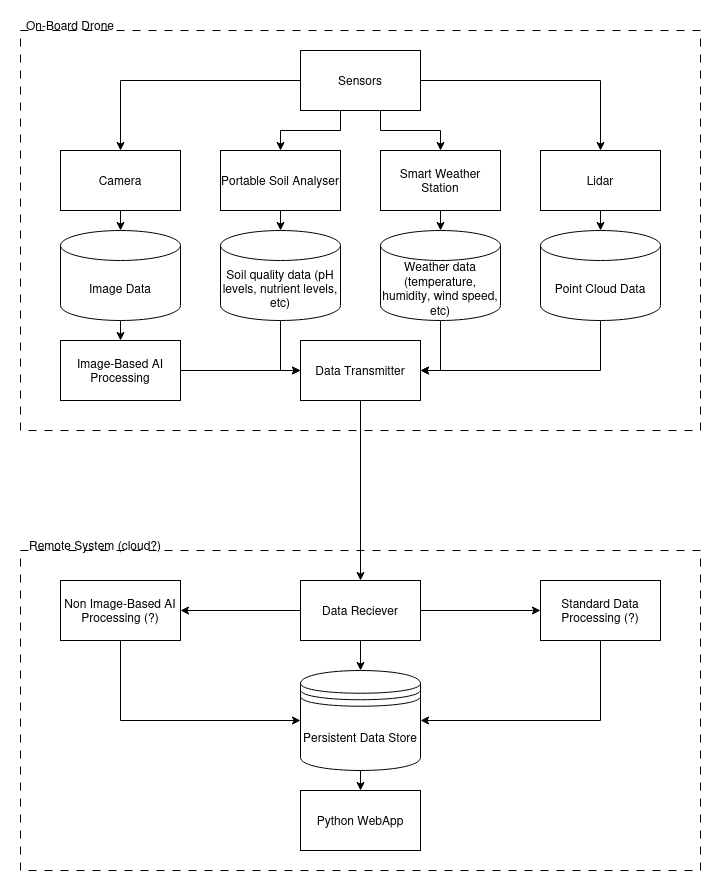

The diagram above was exported from draw.io. Its source (the exported page's mxGraphModel, read from the mxfile embedded in the PNG):
<mxGraphModel dx="1658" dy="839" grid="1" gridSize="10" guides="1" tooltips="1" connect="1" arrows="1" fold="1" page="1" pageScale="1" pageWidth="827" pageHeight="1169" math="0" shadow="0">
  <root>
    <mxCell id="0" />
    <mxCell id="1" parent="0" />
    <mxCell id="dDjBjUWeL5qX8fLdfKKD-23" value="" style="rounded=0;whiteSpace=wrap;html=1;dashed=1;dashPattern=8 8;fillColor=none;" vertex="1" parent="1">
      <mxGeometry x="40" y="160" width="680" height="400" as="geometry" />
    </mxCell>
    <mxCell id="dDjBjUWeL5qX8fLdfKKD-7" style="edgeStyle=orthogonalEdgeStyle;rounded=0;orthogonalLoop=1;jettySize=auto;html=1;entryX=0.5;entryY=0;entryDx=0;entryDy=0;" edge="1" parent="1" source="dDjBjUWeL5qX8fLdfKKD-1" target="dDjBjUWeL5qX8fLdfKKD-3">
      <mxGeometry relative="1" as="geometry">
        <Array as="points">
          <mxPoint x="360" y="260" />
          <mxPoint x="300" y="260" />
        </Array>
      </mxGeometry>
    </mxCell>
    <mxCell id="dDjBjUWeL5qX8fLdfKKD-8" style="edgeStyle=orthogonalEdgeStyle;rounded=0;orthogonalLoop=1;jettySize=auto;html=1;entryX=0.5;entryY=0;entryDx=0;entryDy=0;" edge="1" parent="1" source="dDjBjUWeL5qX8fLdfKKD-1" target="dDjBjUWeL5qX8fLdfKKD-4">
      <mxGeometry relative="1" as="geometry">
        <Array as="points">
          <mxPoint x="400" y="260" />
          <mxPoint x="460" y="260" />
        </Array>
      </mxGeometry>
    </mxCell>
    <mxCell id="dDjBjUWeL5qX8fLdfKKD-9" style="edgeStyle=orthogonalEdgeStyle;rounded=0;orthogonalLoop=1;jettySize=auto;html=1;entryX=0.5;entryY=0;entryDx=0;entryDy=0;" edge="1" parent="1" source="dDjBjUWeL5qX8fLdfKKD-1" target="dDjBjUWeL5qX8fLdfKKD-5">
      <mxGeometry relative="1" as="geometry" />
    </mxCell>
    <mxCell id="dDjBjUWeL5qX8fLdfKKD-10" style="edgeStyle=orthogonalEdgeStyle;rounded=0;orthogonalLoop=1;jettySize=auto;html=1;entryX=0.5;entryY=0;entryDx=0;entryDy=0;" edge="1" parent="1" source="dDjBjUWeL5qX8fLdfKKD-1" target="dDjBjUWeL5qX8fLdfKKD-2">
      <mxGeometry relative="1" as="geometry" />
    </mxCell>
    <mxCell id="dDjBjUWeL5qX8fLdfKKD-1" value="Sensors" style="rounded=0;whiteSpace=wrap;html=1;" vertex="1" parent="1">
      <mxGeometry x="320" y="180" width="120" height="60" as="geometry" />
    </mxCell>
    <mxCell id="dDjBjUWeL5qX8fLdfKKD-2" value="Camera" style="rounded=0;whiteSpace=wrap;html=1;" vertex="1" parent="1">
      <mxGeometry x="80" y="280" width="120" height="60" as="geometry" />
    </mxCell>
    <mxCell id="dDjBjUWeL5qX8fLdfKKD-3" value="Portable Soil Analyser" style="rounded=0;whiteSpace=wrap;html=1;" vertex="1" parent="1">
      <mxGeometry x="240" y="280" width="120" height="60" as="geometry" />
    </mxCell>
    <mxCell id="dDjBjUWeL5qX8fLdfKKD-4" value="Smart Weather Station" style="rounded=0;whiteSpace=wrap;html=1;" vertex="1" parent="1">
      <mxGeometry x="400" y="280" width="120" height="60" as="geometry" />
    </mxCell>
    <mxCell id="dDjBjUWeL5qX8fLdfKKD-5" value="Lidar" style="rounded=0;whiteSpace=wrap;html=1;" vertex="1" parent="1">
      <mxGeometry x="560" y="280" width="120" height="60" as="geometry" />
    </mxCell>
    <mxCell id="dDjBjUWeL5qX8fLdfKKD-34" style="edgeStyle=orthogonalEdgeStyle;rounded=0;orthogonalLoop=1;jettySize=auto;html=1;exitX=0.5;exitY=1;exitDx=0;exitDy=0;exitPerimeter=0;entryX=0.5;entryY=0;entryDx=0;entryDy=0;" edge="1" parent="1" source="dDjBjUWeL5qX8fLdfKKD-12" target="dDjBjUWeL5qX8fLdfKKD-32">
      <mxGeometry relative="1" as="geometry" />
    </mxCell>
    <mxCell id="dDjBjUWeL5qX8fLdfKKD-12" value="&lt;div&gt;Image Data&lt;/div&gt;" style="shape=cylinder3;whiteSpace=wrap;html=1;boundedLbl=1;backgroundOutline=1;size=15;" vertex="1" parent="1">
      <mxGeometry x="80" y="360" width="120" height="90" as="geometry" />
    </mxCell>
    <mxCell id="dDjBjUWeL5qX8fLdfKKD-39" style="edgeStyle=orthogonalEdgeStyle;rounded=0;orthogonalLoop=1;jettySize=auto;html=1;exitX=0.5;exitY=1;exitDx=0;exitDy=0;exitPerimeter=0;entryX=1;entryY=0.5;entryDx=0;entryDy=0;" edge="1" parent="1" source="dDjBjUWeL5qX8fLdfKKD-13" target="dDjBjUWeL5qX8fLdfKKD-35">
      <mxGeometry relative="1" as="geometry" />
    </mxCell>
    <mxCell id="dDjBjUWeL5qX8fLdfKKD-13" value="Point Cloud Data" style="shape=cylinder3;whiteSpace=wrap;html=1;boundedLbl=1;backgroundOutline=1;size=15;" vertex="1" parent="1">
      <mxGeometry x="560" y="360" width="120" height="90" as="geometry" />
    </mxCell>
    <mxCell id="dDjBjUWeL5qX8fLdfKKD-38" style="edgeStyle=orthogonalEdgeStyle;rounded=0;orthogonalLoop=1;jettySize=auto;html=1;exitX=0.5;exitY=1;exitDx=0;exitDy=0;exitPerimeter=0;entryX=0;entryY=0.5;entryDx=0;entryDy=0;" edge="1" parent="1" source="dDjBjUWeL5qX8fLdfKKD-14" target="dDjBjUWeL5qX8fLdfKKD-35">
      <mxGeometry relative="1" as="geometry" />
    </mxCell>
    <mxCell id="dDjBjUWeL5qX8fLdfKKD-14" value="&lt;div&gt;Soil quality data (pH levels, nutrient levels, etc)&lt;br&gt;&lt;/div&gt;" style="shape=cylinder3;whiteSpace=wrap;html=1;boundedLbl=1;backgroundOutline=1;size=15;" vertex="1" parent="1">
      <mxGeometry x="240" y="360" width="120" height="90" as="geometry" />
    </mxCell>
    <mxCell id="dDjBjUWeL5qX8fLdfKKD-40" style="edgeStyle=orthogonalEdgeStyle;rounded=0;orthogonalLoop=1;jettySize=auto;html=1;exitX=0.5;exitY=1;exitDx=0;exitDy=0;exitPerimeter=0;" edge="1" parent="1" source="dDjBjUWeL5qX8fLdfKKD-15">
      <mxGeometry relative="1" as="geometry">
        <mxPoint x="440" y="500" as="targetPoint" />
        <Array as="points">
          <mxPoint x="460" y="500" />
        </Array>
      </mxGeometry>
    </mxCell>
    <mxCell id="dDjBjUWeL5qX8fLdfKKD-15" value="Weather data (temperature, humidity, wind speed, etc)" style="shape=cylinder3;whiteSpace=wrap;html=1;boundedLbl=1;backgroundOutline=1;size=15;" vertex="1" parent="1">
      <mxGeometry x="400" y="360" width="120" height="90" as="geometry" />
    </mxCell>
    <mxCell id="dDjBjUWeL5qX8fLdfKKD-16" style="edgeStyle=orthogonalEdgeStyle;rounded=0;orthogonalLoop=1;jettySize=auto;html=1;exitX=0.5;exitY=1;exitDx=0;exitDy=0;entryX=0.5;entryY=0;entryDx=0;entryDy=0;entryPerimeter=0;" edge="1" parent="1" source="dDjBjUWeL5qX8fLdfKKD-2" target="dDjBjUWeL5qX8fLdfKKD-12">
      <mxGeometry relative="1" as="geometry" />
    </mxCell>
    <mxCell id="dDjBjUWeL5qX8fLdfKKD-17" style="edgeStyle=orthogonalEdgeStyle;rounded=0;orthogonalLoop=1;jettySize=auto;html=1;exitX=0.5;exitY=1;exitDx=0;exitDy=0;entryX=0.5;entryY=0;entryDx=0;entryDy=0;entryPerimeter=0;" edge="1" parent="1" source="dDjBjUWeL5qX8fLdfKKD-3" target="dDjBjUWeL5qX8fLdfKKD-14">
      <mxGeometry relative="1" as="geometry" />
    </mxCell>
    <mxCell id="dDjBjUWeL5qX8fLdfKKD-18" style="edgeStyle=orthogonalEdgeStyle;rounded=0;orthogonalLoop=1;jettySize=auto;html=1;exitX=0.5;exitY=1;exitDx=0;exitDy=0;entryX=0.5;entryY=0;entryDx=0;entryDy=0;entryPerimeter=0;" edge="1" parent="1" source="dDjBjUWeL5qX8fLdfKKD-4" target="dDjBjUWeL5qX8fLdfKKD-15">
      <mxGeometry relative="1" as="geometry" />
    </mxCell>
    <mxCell id="dDjBjUWeL5qX8fLdfKKD-19" style="edgeStyle=orthogonalEdgeStyle;rounded=0;orthogonalLoop=1;jettySize=auto;html=1;exitX=0.5;exitY=1;exitDx=0;exitDy=0;entryX=0.5;entryY=0;entryDx=0;entryDy=0;entryPerimeter=0;" edge="1" parent="1" source="dDjBjUWeL5qX8fLdfKKD-5" target="dDjBjUWeL5qX8fLdfKKD-13">
      <mxGeometry relative="1" as="geometry" />
    </mxCell>
    <mxCell id="dDjBjUWeL5qX8fLdfKKD-24" value="On-Board Drone" style="text;html=1;strokeColor=none;fillColor=none;align=center;verticalAlign=middle;whiteSpace=wrap;rounded=0;" vertex="1" parent="1">
      <mxGeometry x="30" y="140" width="120" height="30" as="geometry" />
    </mxCell>
    <mxCell id="dDjBjUWeL5qX8fLdfKKD-26" value="" style="rounded=0;whiteSpace=wrap;html=1;dashed=1;dashPattern=8 8;fillColor=none;" vertex="1" parent="1">
      <mxGeometry x="40" y="680" width="680" height="320" as="geometry" />
    </mxCell>
    <mxCell id="dDjBjUWeL5qX8fLdfKKD-27" value="Remote System (cloud?)" style="text;html=1;strokeColor=none;fillColor=none;align=center;verticalAlign=middle;whiteSpace=wrap;rounded=0;" vertex="1" parent="1">
      <mxGeometry x="30" y="660" width="170" height="30" as="geometry" />
    </mxCell>
    <mxCell id="dDjBjUWeL5qX8fLdfKKD-37" style="edgeStyle=orthogonalEdgeStyle;rounded=0;orthogonalLoop=1;jettySize=auto;html=1;exitX=1;exitY=0.5;exitDx=0;exitDy=0;entryX=0;entryY=0.5;entryDx=0;entryDy=0;" edge="1" parent="1" source="dDjBjUWeL5qX8fLdfKKD-32" target="dDjBjUWeL5qX8fLdfKKD-35">
      <mxGeometry relative="1" as="geometry" />
    </mxCell>
    <mxCell id="dDjBjUWeL5qX8fLdfKKD-32" value="Image-Based AI Processing" style="rounded=0;whiteSpace=wrap;html=1;" vertex="1" parent="1">
      <mxGeometry x="80" y="470" width="120" height="60" as="geometry" />
    </mxCell>
    <mxCell id="dDjBjUWeL5qX8fLdfKKD-51" style="edgeStyle=orthogonalEdgeStyle;rounded=0;orthogonalLoop=1;jettySize=auto;html=1;exitX=0.5;exitY=1;exitDx=0;exitDy=0;entryX=0.5;entryY=0;entryDx=0;entryDy=0;" edge="1" parent="1" source="dDjBjUWeL5qX8fLdfKKD-33" target="dDjBjUWeL5qX8fLdfKKD-50">
      <mxGeometry relative="1" as="geometry" />
    </mxCell>
    <mxCell id="dDjBjUWeL5qX8fLdfKKD-33" value="Persistent Data Store" style="shape=datastore;whiteSpace=wrap;html=1;" vertex="1" parent="1">
      <mxGeometry x="320" y="800" width="120" height="100" as="geometry" />
    </mxCell>
    <mxCell id="dDjBjUWeL5qX8fLdfKKD-42" style="edgeStyle=orthogonalEdgeStyle;rounded=0;orthogonalLoop=1;jettySize=auto;html=1;exitX=0.5;exitY=1;exitDx=0;exitDy=0;entryX=0.5;entryY=0;entryDx=0;entryDy=0;" edge="1" parent="1" source="dDjBjUWeL5qX8fLdfKKD-35" target="dDjBjUWeL5qX8fLdfKKD-41">
      <mxGeometry relative="1" as="geometry" />
    </mxCell>
    <mxCell id="dDjBjUWeL5qX8fLdfKKD-35" value="Data Transmitter" style="rounded=0;whiteSpace=wrap;html=1;" vertex="1" parent="1">
      <mxGeometry x="320" y="470" width="120" height="60" as="geometry" />
    </mxCell>
    <mxCell id="dDjBjUWeL5qX8fLdfKKD-43" style="edgeStyle=orthogonalEdgeStyle;rounded=0;orthogonalLoop=1;jettySize=auto;html=1;exitX=0.5;exitY=1;exitDx=0;exitDy=0;entryX=0.5;entryY=0;entryDx=0;entryDy=0;" edge="1" parent="1" source="dDjBjUWeL5qX8fLdfKKD-41" target="dDjBjUWeL5qX8fLdfKKD-33">
      <mxGeometry relative="1" as="geometry" />
    </mxCell>
    <mxCell id="dDjBjUWeL5qX8fLdfKKD-45" style="edgeStyle=orthogonalEdgeStyle;rounded=0;orthogonalLoop=1;jettySize=auto;html=1;exitX=0;exitY=0.5;exitDx=0;exitDy=0;entryX=1;entryY=0.5;entryDx=0;entryDy=0;" edge="1" parent="1" source="dDjBjUWeL5qX8fLdfKKD-41" target="dDjBjUWeL5qX8fLdfKKD-44">
      <mxGeometry relative="1" as="geometry" />
    </mxCell>
    <mxCell id="dDjBjUWeL5qX8fLdfKKD-48" style="edgeStyle=orthogonalEdgeStyle;rounded=0;orthogonalLoop=1;jettySize=auto;html=1;exitX=1;exitY=0.5;exitDx=0;exitDy=0;entryX=0;entryY=0.5;entryDx=0;entryDy=0;" edge="1" parent="1" source="dDjBjUWeL5qX8fLdfKKD-41" target="dDjBjUWeL5qX8fLdfKKD-47">
      <mxGeometry relative="1" as="geometry" />
    </mxCell>
    <mxCell id="dDjBjUWeL5qX8fLdfKKD-41" value="Data Reciever" style="rounded=0;whiteSpace=wrap;html=1;" vertex="1" parent="1">
      <mxGeometry x="320" y="710" width="120" height="60" as="geometry" />
    </mxCell>
    <mxCell id="dDjBjUWeL5qX8fLdfKKD-46" style="edgeStyle=orthogonalEdgeStyle;rounded=0;orthogonalLoop=1;jettySize=auto;html=1;exitX=0.5;exitY=1;exitDx=0;exitDy=0;entryX=0;entryY=0.5;entryDx=0;entryDy=0;" edge="1" parent="1" source="dDjBjUWeL5qX8fLdfKKD-44" target="dDjBjUWeL5qX8fLdfKKD-33">
      <mxGeometry relative="1" as="geometry" />
    </mxCell>
    <mxCell id="dDjBjUWeL5qX8fLdfKKD-44" value="&lt;div&gt;Non Image-Based AI Processing (?)&lt;/div&gt;" style="rounded=0;whiteSpace=wrap;html=1;" vertex="1" parent="1">
      <mxGeometry x="80" y="710" width="120" height="60" as="geometry" />
    </mxCell>
    <mxCell id="dDjBjUWeL5qX8fLdfKKD-49" style="edgeStyle=orthogonalEdgeStyle;rounded=0;orthogonalLoop=1;jettySize=auto;html=1;exitX=0.5;exitY=1;exitDx=0;exitDy=0;entryX=1;entryY=0.5;entryDx=0;entryDy=0;" edge="1" parent="1" source="dDjBjUWeL5qX8fLdfKKD-47" target="dDjBjUWeL5qX8fLdfKKD-33">
      <mxGeometry relative="1" as="geometry" />
    </mxCell>
    <mxCell id="dDjBjUWeL5qX8fLdfKKD-47" value="Standard Data Processing (?)" style="rounded=0;whiteSpace=wrap;html=1;" vertex="1" parent="1">
      <mxGeometry x="560" y="710" width="120" height="60" as="geometry" />
    </mxCell>
    <mxCell id="dDjBjUWeL5qX8fLdfKKD-50" value="Python WebApp" style="rounded=0;whiteSpace=wrap;html=1;" vertex="1" parent="1">
      <mxGeometry x="320" y="920" width="120" height="60" as="geometry" />
    </mxCell>
  </root>
</mxGraphModel>